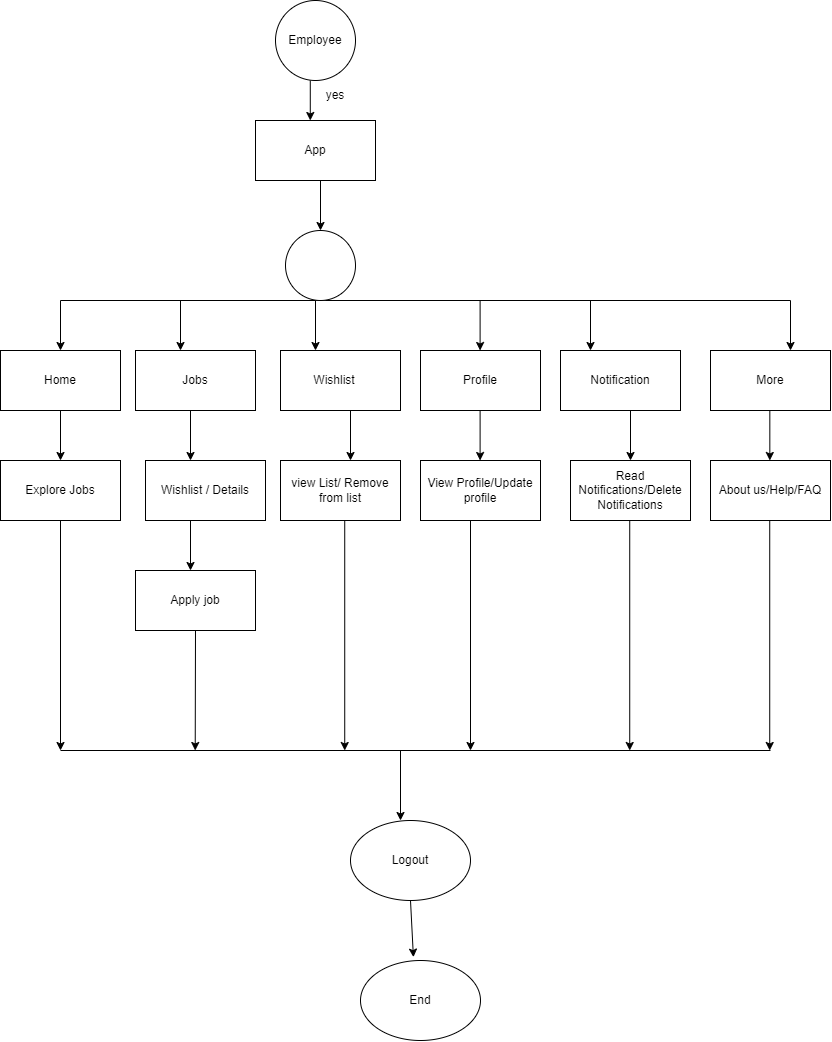

The diagram above was exported from draw.io. Its source (the exported page's mxGraphModel, read from the mxfile embedded in the PNG):
<mxGraphModel dx="2867" dy="1160" grid="1" gridSize="10" guides="1" tooltips="1" connect="1" arrows="1" fold="1" page="1" pageScale="1" pageWidth="850" pageHeight="1100" math="0" shadow="0">
  <root>
    <mxCell id="0" />
    <mxCell id="1" parent="0" />
    <mxCell id="Pau9oxo4R0bnnZ9n7nbM-19" value="" style="endArrow=classic;html=1;rounded=0;" parent="1" edge="1">
      <mxGeometry width="50" height="50" relative="1" as="geometry">
        <mxPoint x="309.78" y="90" as="sourcePoint" />
        <mxPoint x="309.78" y="130" as="targetPoint" />
      </mxGeometry>
    </mxCell>
    <mxCell id="Pau9oxo4R0bnnZ9n7nbM-20" value="App" style="rounded=0;whiteSpace=wrap;html=1;" parent="1" vertex="1">
      <mxGeometry x="255" y="130" width="120" height="60" as="geometry" />
    </mxCell>
    <mxCell id="Pau9oxo4R0bnnZ9n7nbM-24" value="yes" style="text;html=1;align=center;verticalAlign=middle;whiteSpace=wrap;rounded=0;" parent="1" vertex="1">
      <mxGeometry x="305" y="90" width="60" height="30" as="geometry" />
    </mxCell>
    <mxCell id="Pau9oxo4R0bnnZ9n7nbM-28" value="" style="endArrow=none;html=1;rounded=0;" parent="1" edge="1">
      <mxGeometry width="50" height="50" relative="1" as="geometry">
        <mxPoint x="60" y="310" as="sourcePoint" />
        <mxPoint x="790" y="310" as="targetPoint" />
      </mxGeometry>
    </mxCell>
    <mxCell id="Pau9oxo4R0bnnZ9n7nbM-29" value="" style="endArrow=classic;html=1;rounded=0;" parent="1" edge="1">
      <mxGeometry width="50" height="50" relative="1" as="geometry">
        <mxPoint x="60" y="310" as="sourcePoint" />
        <mxPoint x="60" y="360" as="targetPoint" />
      </mxGeometry>
    </mxCell>
    <mxCell id="Pau9oxo4R0bnnZ9n7nbM-30" value="" style="endArrow=classic;html=1;rounded=0;" parent="1" edge="1">
      <mxGeometry width="50" height="50" relative="1" as="geometry">
        <mxPoint x="180" y="310" as="sourcePoint" />
        <mxPoint x="180" y="360" as="targetPoint" />
      </mxGeometry>
    </mxCell>
    <mxCell id="Pau9oxo4R0bnnZ9n7nbM-31" value="" style="endArrow=classic;html=1;rounded=0;" parent="1" edge="1">
      <mxGeometry width="50" height="50" relative="1" as="geometry">
        <mxPoint x="315" y="310" as="sourcePoint" />
        <mxPoint x="315" y="360" as="targetPoint" />
      </mxGeometry>
    </mxCell>
    <mxCell id="Pau9oxo4R0bnnZ9n7nbM-32" value="" style="endArrow=classic;html=1;rounded=0;" parent="1" edge="1">
      <mxGeometry width="50" height="50" relative="1" as="geometry">
        <mxPoint x="479.6" y="310" as="sourcePoint" />
        <mxPoint x="479.6" y="360" as="targetPoint" />
      </mxGeometry>
    </mxCell>
    <mxCell id="Pau9oxo4R0bnnZ9n7nbM-33" value="" style="endArrow=classic;html=1;rounded=0;" parent="1" edge="1">
      <mxGeometry width="50" height="50" relative="1" as="geometry">
        <mxPoint x="590" y="310" as="sourcePoint" />
        <mxPoint x="590" y="360" as="targetPoint" />
      </mxGeometry>
    </mxCell>
    <mxCell id="Pau9oxo4R0bnnZ9n7nbM-34" value="Home" style="rounded=0;whiteSpace=wrap;html=1;" parent="1" vertex="1">
      <mxGeometry y="360" width="120" height="60" as="geometry" />
    </mxCell>
    <mxCell id="Pau9oxo4R0bnnZ9n7nbM-35" value="" style="endArrow=classic;html=1;rounded=0;" parent="1" edge="1">
      <mxGeometry width="50" height="50" relative="1" as="geometry">
        <mxPoint x="60" y="420" as="sourcePoint" />
        <mxPoint x="60" y="470" as="targetPoint" />
      </mxGeometry>
    </mxCell>
    <mxCell id="Pau9oxo4R0bnnZ9n7nbM-36" value="Explore Jobs" style="rounded=0;whiteSpace=wrap;html=1;" parent="1" vertex="1">
      <mxGeometry y="470" width="120" height="60" as="geometry" />
    </mxCell>
    <mxCell id="Pau9oxo4R0bnnZ9n7nbM-37" value="Jobs" style="rounded=0;whiteSpace=wrap;html=1;" parent="1" vertex="1">
      <mxGeometry x="135" y="360" width="120" height="60" as="geometry" />
    </mxCell>
    <mxCell id="Pau9oxo4R0bnnZ9n7nbM-38" value="Wishlist&lt;span style=&quot;white-space: pre;&quot;&gt;&#09;&lt;/span&gt;" style="rounded=0;whiteSpace=wrap;html=1;" parent="1" vertex="1">
      <mxGeometry x="280" y="360" width="120" height="60" as="geometry" />
    </mxCell>
    <mxCell id="Pau9oxo4R0bnnZ9n7nbM-39" value="Profile" style="rounded=0;whiteSpace=wrap;html=1;" parent="1" vertex="1">
      <mxGeometry x="420" y="360" width="120" height="60" as="geometry" />
    </mxCell>
    <mxCell id="Pau9oxo4R0bnnZ9n7nbM-40" value="Notification" style="rounded=0;whiteSpace=wrap;html=1;" parent="1" vertex="1">
      <mxGeometry x="560" y="360" width="120" height="60" as="geometry" />
    </mxCell>
    <mxCell id="Pau9oxo4R0bnnZ9n7nbM-41" value="" style="endArrow=classic;html=1;rounded=0;" parent="1" edge="1">
      <mxGeometry width="50" height="50" relative="1" as="geometry">
        <mxPoint x="630" y="420" as="sourcePoint" />
        <mxPoint x="630" y="470" as="targetPoint" />
      </mxGeometry>
    </mxCell>
    <mxCell id="Pau9oxo4R0bnnZ9n7nbM-42" value="" style="endArrow=classic;html=1;rounded=0;" parent="1" edge="1">
      <mxGeometry width="50" height="50" relative="1" as="geometry">
        <mxPoint x="479.6" y="420" as="sourcePoint" />
        <mxPoint x="479.6" y="470" as="targetPoint" />
      </mxGeometry>
    </mxCell>
    <mxCell id="Pau9oxo4R0bnnZ9n7nbM-43" value="" style="endArrow=classic;html=1;rounded=0;" parent="1" edge="1">
      <mxGeometry width="50" height="50" relative="1" as="geometry">
        <mxPoint x="350" y="420" as="sourcePoint" />
        <mxPoint x="350" y="470" as="targetPoint" />
      </mxGeometry>
    </mxCell>
    <mxCell id="Pau9oxo4R0bnnZ9n7nbM-44" value="" style="endArrow=classic;html=1;rounded=0;" parent="1" edge="1">
      <mxGeometry width="50" height="50" relative="1" as="geometry">
        <mxPoint x="190" y="420" as="sourcePoint" />
        <mxPoint x="190" y="470" as="targetPoint" />
      </mxGeometry>
    </mxCell>
    <mxCell id="Pau9oxo4R0bnnZ9n7nbM-45" value="More" style="rounded=0;whiteSpace=wrap;html=1;" parent="1" vertex="1">
      <mxGeometry x="710" y="360" width="120" height="60" as="geometry" />
    </mxCell>
    <mxCell id="Pau9oxo4R0bnnZ9n7nbM-46" value="" style="endArrow=classic;html=1;rounded=0;" parent="1" edge="1">
      <mxGeometry width="50" height="50" relative="1" as="geometry">
        <mxPoint x="790" y="310" as="sourcePoint" />
        <mxPoint x="790" y="360" as="targetPoint" />
      </mxGeometry>
    </mxCell>
    <mxCell id="Pau9oxo4R0bnnZ9n7nbM-47" value="Wishlist / Details" style="rounded=0;whiteSpace=wrap;html=1;" parent="1" vertex="1">
      <mxGeometry x="145" y="470" width="120" height="60" as="geometry" />
    </mxCell>
    <mxCell id="Pau9oxo4R0bnnZ9n7nbM-48" value="view List/ Remove from list" style="rounded=0;whiteSpace=wrap;html=1;" parent="1" vertex="1">
      <mxGeometry x="280" y="470" width="120" height="60" as="geometry" />
    </mxCell>
    <mxCell id="Pau9oxo4R0bnnZ9n7nbM-49" value="View Profile/Update profile" style="rounded=0;whiteSpace=wrap;html=1;" parent="1" vertex="1">
      <mxGeometry x="420" y="470" width="120" height="60" as="geometry" />
    </mxCell>
    <mxCell id="Pau9oxo4R0bnnZ9n7nbM-50" value="Read Notifications/Delete Notifications" style="rounded=0;whiteSpace=wrap;html=1;" parent="1" vertex="1">
      <mxGeometry x="570" y="470" width="120" height="60" as="geometry" />
    </mxCell>
    <mxCell id="Pau9oxo4R0bnnZ9n7nbM-51" value="About us/Help/FAQ" style="rounded=0;whiteSpace=wrap;html=1;" parent="1" vertex="1">
      <mxGeometry x="710" y="470" width="120" height="60" as="geometry" />
    </mxCell>
    <mxCell id="Pau9oxo4R0bnnZ9n7nbM-52" value="" style="endArrow=classic;html=1;rounded=0;" parent="1" edge="1">
      <mxGeometry width="50" height="50" relative="1" as="geometry">
        <mxPoint x="769.33" y="420" as="sourcePoint" />
        <mxPoint x="769.33" y="470" as="targetPoint" />
      </mxGeometry>
    </mxCell>
    <mxCell id="Pau9oxo4R0bnnZ9n7nbM-53" value="" style="endArrow=classic;html=1;rounded=0;" parent="1" edge="1">
      <mxGeometry width="50" height="50" relative="1" as="geometry">
        <mxPoint x="190" y="530" as="sourcePoint" />
        <mxPoint x="190" y="580" as="targetPoint" />
      </mxGeometry>
    </mxCell>
    <mxCell id="Pau9oxo4R0bnnZ9n7nbM-54" value="Apply job" style="rounded=0;whiteSpace=wrap;html=1;" parent="1" vertex="1">
      <mxGeometry x="135" y="580" width="120" height="60" as="geometry" />
    </mxCell>
    <mxCell id="Pau9oxo4R0bnnZ9n7nbM-55" value="" style="endArrow=classic;html=1;rounded=0;" parent="1" edge="1">
      <mxGeometry width="50" height="50" relative="1" as="geometry">
        <mxPoint x="60" y="530" as="sourcePoint" />
        <mxPoint x="60" y="760" as="targetPoint" />
      </mxGeometry>
    </mxCell>
    <mxCell id="Pau9oxo4R0bnnZ9n7nbM-56" value="" style="endArrow=classic;html=1;rounded=0;" parent="1" edge="1">
      <mxGeometry width="50" height="50" relative="1" as="geometry">
        <mxPoint x="344.23" y="530" as="sourcePoint" />
        <mxPoint x="344.23" y="760" as="targetPoint" />
      </mxGeometry>
    </mxCell>
    <mxCell id="Pau9oxo4R0bnnZ9n7nbM-57" value="" style="endArrow=classic;html=1;rounded=0;" parent="1" edge="1">
      <mxGeometry width="50" height="50" relative="1" as="geometry">
        <mxPoint x="470" y="530" as="sourcePoint" />
        <mxPoint x="470" y="760" as="targetPoint" />
      </mxGeometry>
    </mxCell>
    <mxCell id="Pau9oxo4R0bnnZ9n7nbM-58" value="" style="endArrow=classic;html=1;rounded=0;" parent="1" edge="1">
      <mxGeometry width="50" height="50" relative="1" as="geometry">
        <mxPoint x="629.23" y="530" as="sourcePoint" />
        <mxPoint x="629.23" y="760" as="targetPoint" />
      </mxGeometry>
    </mxCell>
    <mxCell id="Pau9oxo4R0bnnZ9n7nbM-59" value="" style="endArrow=classic;html=1;rounded=0;" parent="1" edge="1">
      <mxGeometry width="50" height="50" relative="1" as="geometry">
        <mxPoint x="769.23" y="530" as="sourcePoint" />
        <mxPoint x="769.23" y="760" as="targetPoint" />
      </mxGeometry>
    </mxCell>
    <mxCell id="Pau9oxo4R0bnnZ9n7nbM-60" value="" style="endArrow=none;html=1;rounded=0;" parent="1" edge="1">
      <mxGeometry width="50" height="50" relative="1" as="geometry">
        <mxPoint x="60" y="760" as="sourcePoint" />
        <mxPoint x="770" y="760" as="targetPoint" />
      </mxGeometry>
    </mxCell>
    <mxCell id="Pau9oxo4R0bnnZ9n7nbM-61" value="" style="endArrow=classic;html=1;rounded=0;" parent="1" edge="1">
      <mxGeometry width="50" height="50" relative="1" as="geometry">
        <mxPoint x="400" y="760" as="sourcePoint" />
        <mxPoint x="400" y="830" as="targetPoint" />
      </mxGeometry>
    </mxCell>
    <mxCell id="Pau9oxo4R0bnnZ9n7nbM-62" value="Logout" style="ellipse;whiteSpace=wrap;html=1;" parent="1" vertex="1">
      <mxGeometry x="350" y="830" width="120" height="80" as="geometry" />
    </mxCell>
    <mxCell id="Pau9oxo4R0bnnZ9n7nbM-63" value="" style="endArrow=classic;html=1;rounded=0;exitX=0.5;exitY=1;exitDx=0;exitDy=0;" parent="1" source="Pau9oxo4R0bnnZ9n7nbM-54" edge="1">
      <mxGeometry width="50" height="50" relative="1" as="geometry">
        <mxPoint x="195.01000000000002" y="650" as="sourcePoint" />
        <mxPoint x="194.72" y="760" as="targetPoint" />
      </mxGeometry>
    </mxCell>
    <mxCell id="Pau9oxo4R0bnnZ9n7nbM-64" value="End" style="ellipse;whiteSpace=wrap;html=1;" parent="1" vertex="1">
      <mxGeometry x="360" y="970" width="120" height="80" as="geometry" />
    </mxCell>
    <mxCell id="Pau9oxo4R0bnnZ9n7nbM-65" value="" style="endArrow=classic;html=1;rounded=0;exitX=0.5;exitY=1;exitDx=0;exitDy=0;entryX=0.441;entryY=-0.042;entryDx=0;entryDy=0;entryPerimeter=0;" parent="1" source="Pau9oxo4R0bnnZ9n7nbM-62" target="Pau9oxo4R0bnnZ9n7nbM-64" edge="1">
      <mxGeometry width="50" height="50" relative="1" as="geometry">
        <mxPoint x="418.33" y="920" as="sourcePoint" />
        <mxPoint x="418.33" y="970" as="targetPoint" />
      </mxGeometry>
    </mxCell>
    <mxCell id="Pau9oxo4R0bnnZ9n7nbM-69" value="Employee" style="ellipse;whiteSpace=wrap;html=1;aspect=fixed;" parent="1" vertex="1">
      <mxGeometry x="275" y="10" width="80" height="80" as="geometry" />
    </mxCell>
    <mxCell id="Bq-DCHUBO3gL0gr9DI5p-1" value="" style="ellipse;whiteSpace=wrap;html=1;aspect=fixed;" parent="1" vertex="1">
      <mxGeometry x="285" y="240" width="70" height="70" as="geometry" />
    </mxCell>
    <mxCell id="Bq-DCHUBO3gL0gr9DI5p-2" value="" style="endArrow=classic;html=1;rounded=0;entryX=0.5;entryY=0;entryDx=0;entryDy=0;" parent="1" target="Bq-DCHUBO3gL0gr9DI5p-1" edge="1">
      <mxGeometry width="50" height="50" relative="1" as="geometry">
        <mxPoint x="320" y="190" as="sourcePoint" />
        <mxPoint x="319.68" y="210" as="targetPoint" />
      </mxGeometry>
    </mxCell>
  </root>
</mxGraphModel>